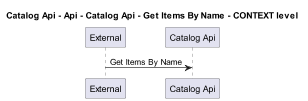

The diagram above was rendered by PlantUML. Its source (embedded in the PNG):
@startuml
!pragma layout smetana
skinparam dpi 60

title Catalog Api - Api - Catalog Api - Get Items By Name - CONTEXT level

participant "External" as C4InterFlow.SoftwareSystems.ExternalSystem
participant "Catalog Api" as dotnet.eShop.Architecture.SoftwareSystems.CatalogApi

C4InterFlow.SoftwareSystems.ExternalSystem -> dotnet.eShop.Architecture.SoftwareSystems.CatalogApi : Get Items By Name


@enduml